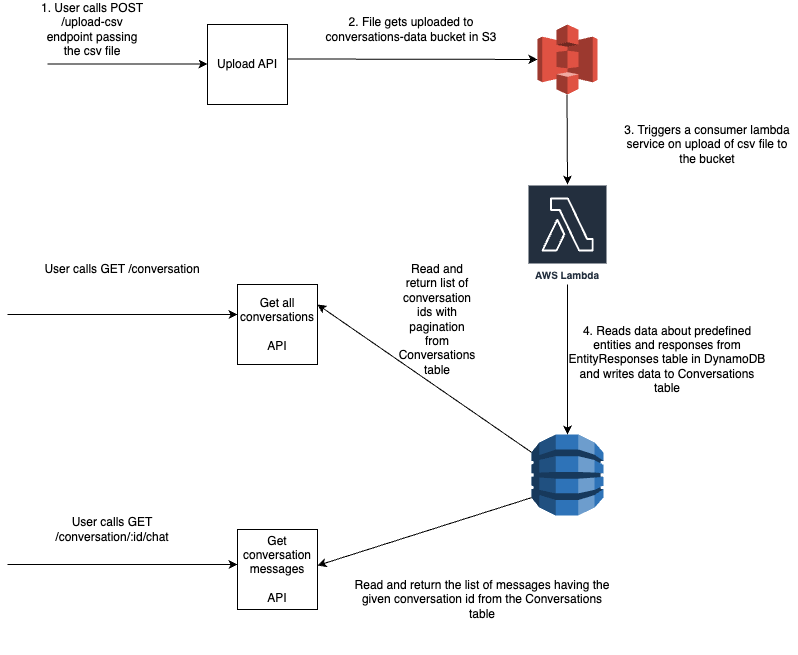

The diagram above was exported from draw.io. Its source (the exported page's mxGraphModel, read from the mxfile embedded in the PNG):
<mxGraphModel dx="1434" dy="745" grid="1" gridSize="10" guides="1" tooltips="1" connect="1" arrows="1" fold="1" page="1" pageScale="1" pageWidth="827" pageHeight="1169" math="0" shadow="0">
  <root>
    <mxCell id="0" />
    <mxCell id="1" parent="0" />
    <mxCell id="IrMYWKqp-uI0_dnPqeud-1" value="Upload API" style="whiteSpace=wrap;html=1;aspect=fixed;" vertex="1" parent="1">
      <mxGeometry x="210" y="80" width="80" height="80" as="geometry" />
    </mxCell>
    <mxCell id="IrMYWKqp-uI0_dnPqeud-7" value="" style="endArrow=classic;html=1;rounded=0;" edge="1" parent="1">
      <mxGeometry width="50" height="50" relative="1" as="geometry">
        <mxPoint x="50" y="119.5" as="sourcePoint" />
        <mxPoint x="210" y="119.5" as="targetPoint" />
      </mxGeometry>
    </mxCell>
    <mxCell id="IrMYWKqp-uI0_dnPqeud-8" value="1. User calls POST /upload-csv endpoint passing the csv file" style="text;html=1;strokeColor=none;fillColor=none;align=center;verticalAlign=middle;whiteSpace=wrap;rounded=0;" vertex="1" parent="1">
      <mxGeometry x="40" y="70" width="110" height="30" as="geometry" />
    </mxCell>
    <mxCell id="IrMYWKqp-uI0_dnPqeud-9" value="" style="outlineConnect=0;dashed=0;verticalLabelPosition=bottom;verticalAlign=top;align=center;html=1;shape=mxgraph.aws3.s3;fillColor=#E05243;gradientColor=none;" vertex="1" parent="1">
      <mxGeometry x="540" y="80" width="60" height="70" as="geometry" />
    </mxCell>
    <mxCell id="IrMYWKqp-uI0_dnPqeud-12" value="AWS Lambda" style="sketch=0;outlineConnect=0;fontColor=#232F3E;gradientColor=none;strokeColor=#ffffff;fillColor=#232F3E;dashed=0;verticalLabelPosition=middle;verticalAlign=bottom;align=center;html=1;whiteSpace=wrap;fontSize=10;fontStyle=1;spacing=3;shape=mxgraph.aws4.productIcon;prIcon=mxgraph.aws4.lambda;" vertex="1" parent="1">
      <mxGeometry x="530" y="240" width="80" height="100" as="geometry" />
    </mxCell>
    <mxCell id="IrMYWKqp-uI0_dnPqeud-19" value="" style="outlineConnect=0;dashed=0;verticalLabelPosition=bottom;verticalAlign=top;align=center;html=1;shape=mxgraph.aws3.dynamo_db;fillColor=#2E73B8;gradientColor=none;" vertex="1" parent="1">
      <mxGeometry x="534" y="490" width="72" height="81" as="geometry" />
    </mxCell>
    <mxCell id="IrMYWKqp-uI0_dnPqeud-24" value="2. File gets uploaded to conversations-data bucket in S3" style="text;html=1;strokeColor=none;fillColor=none;align=center;verticalAlign=middle;whiteSpace=wrap;rounded=0;" vertex="1" parent="1">
      <mxGeometry x="314" y="70" width="200" height="30" as="geometry" />
    </mxCell>
    <mxCell id="IrMYWKqp-uI0_dnPqeud-25" value="" style="endArrow=classic;html=1;rounded=0;" edge="1" parent="1" target="IrMYWKqp-uI0_dnPqeud-9">
      <mxGeometry width="50" height="50" relative="1" as="geometry">
        <mxPoint x="290" y="114.5" as="sourcePoint" />
        <mxPoint x="380" y="114.5" as="targetPoint" />
      </mxGeometry>
    </mxCell>
    <mxCell id="IrMYWKqp-uI0_dnPqeud-26" value="3. Triggers a consumer lambda service on upload of csv file to the bucket" style="text;html=1;strokeColor=none;fillColor=none;align=center;verticalAlign=middle;whiteSpace=wrap;rounded=0;" vertex="1" parent="1">
      <mxGeometry x="620" y="180" width="180" height="40" as="geometry" />
    </mxCell>
    <mxCell id="IrMYWKqp-uI0_dnPqeud-27" value="" style="endArrow=classic;html=1;rounded=0;" edge="1" parent="1">
      <mxGeometry width="50" height="50" relative="1" as="geometry">
        <mxPoint x="569.5" y="150" as="sourcePoint" />
        <mxPoint x="570" y="240" as="targetPoint" />
      </mxGeometry>
    </mxCell>
    <mxCell id="IrMYWKqp-uI0_dnPqeud-28" value="" style="endArrow=classic;html=1;rounded=0;exitX=0.5;exitY=0;exitDx=0;exitDy=0;exitPerimeter=0;entryX=0.5;entryY=0;entryDx=0;entryDy=0;entryPerimeter=0;" edge="1" parent="1" target="IrMYWKqp-uI0_dnPqeud-19">
      <mxGeometry width="50" height="50" relative="1" as="geometry">
        <mxPoint x="570" y="340" as="sourcePoint" />
        <mxPoint x="569.5" y="410" as="targetPoint" />
      </mxGeometry>
    </mxCell>
    <mxCell id="IrMYWKqp-uI0_dnPqeud-29" value="4. Reads data about predefined entities and responses from EntityResponses table in DynamoDB and writes data to Conversations table" style="text;html=1;strokeColor=none;fillColor=none;align=center;verticalAlign=middle;whiteSpace=wrap;rounded=0;" vertex="1" parent="1">
      <mxGeometry x="570" y="370" width="200" height="90" as="geometry" />
    </mxCell>
    <mxCell id="IrMYWKqp-uI0_dnPqeud-35" value="Get all conversations&lt;br&gt;&lt;br&gt;API" style="whiteSpace=wrap;html=1;aspect=fixed;" vertex="1" parent="1">
      <mxGeometry x="240" y="340" width="80" height="80" as="geometry" />
    </mxCell>
    <mxCell id="IrMYWKqp-uI0_dnPqeud-36" value="" style="endArrow=classic;html=1;rounded=0;exitX=0;exitY=0.22;exitDx=0;exitDy=0;entryX=1;entryY=0.25;entryDx=0;entryDy=0;exitPerimeter=0;" edge="1" parent="1" source="IrMYWKqp-uI0_dnPqeud-19" target="IrMYWKqp-uI0_dnPqeud-35">
      <mxGeometry width="50" height="50" relative="1" as="geometry">
        <mxPoint x="440" y="440" as="sourcePoint" />
        <mxPoint x="390" y="490" as="targetPoint" />
      </mxGeometry>
    </mxCell>
    <mxCell id="IrMYWKqp-uI0_dnPqeud-37" value="Get conversation messages&lt;br&gt;&lt;br&gt;API" style="whiteSpace=wrap;html=1;aspect=fixed;" vertex="1" parent="1">
      <mxGeometry x="240" y="585" width="80" height="80" as="geometry" />
    </mxCell>
    <mxCell id="IrMYWKqp-uI0_dnPqeud-38" value="" style="endArrow=classic;html=1;rounded=0;entryX=0;entryY=0.78;entryDx=0;entryDy=0;entryPerimeter=0;exitX=0;exitY=0.78;exitDx=0;exitDy=0;exitPerimeter=0;" edge="1" parent="1" source="IrMYWKqp-uI0_dnPqeud-19">
      <mxGeometry width="50" height="50" relative="1" as="geometry">
        <mxPoint x="370" y="571" as="sourcePoint" />
        <mxPoint x="320" y="621" as="targetPoint" />
      </mxGeometry>
    </mxCell>
    <mxCell id="IrMYWKqp-uI0_dnPqeud-39" value="" style="endArrow=classic;html=1;rounded=0;" edge="1" parent="1">
      <mxGeometry width="50" height="50" relative="1" as="geometry">
        <mxPoint x="10" y="370" as="sourcePoint" />
        <mxPoint x="240" y="370" as="targetPoint" />
      </mxGeometry>
    </mxCell>
    <mxCell id="IrMYWKqp-uI0_dnPqeud-40" value="User calls GET /conversation" style="text;html=1;strokeColor=none;fillColor=none;align=center;verticalAlign=middle;whiteSpace=wrap;rounded=0;" vertex="1" parent="1">
      <mxGeometry x="30" y="310" width="190" height="30" as="geometry" />
    </mxCell>
    <mxCell id="IrMYWKqp-uI0_dnPqeud-41" value="Read and return list of conversation ids with pagination from Conversations table" style="text;html=1;strokeColor=none;fillColor=none;align=center;verticalAlign=middle;whiteSpace=wrap;rounded=0;" vertex="1" parent="1">
      <mxGeometry x="410" y="360" width="60" height="30" as="geometry" />
    </mxCell>
    <mxCell id="IrMYWKqp-uI0_dnPqeud-42" value="Read and return the list of messages having the given conversation id from the Conversations table" style="text;html=1;strokeColor=none;fillColor=none;align=center;verticalAlign=middle;whiteSpace=wrap;rounded=0;" vertex="1" parent="1">
      <mxGeometry x="350" y="600" width="270" height="110" as="geometry" />
    </mxCell>
    <mxCell id="IrMYWKqp-uI0_dnPqeud-43" value="User calls GET /conversation/:id/chat" style="text;html=1;strokeColor=none;fillColor=none;align=center;verticalAlign=middle;whiteSpace=wrap;rounded=0;" vertex="1" parent="1">
      <mxGeometry x="20" y="570" width="190" height="30" as="geometry" />
    </mxCell>
    <mxCell id="IrMYWKqp-uI0_dnPqeud-44" value="" style="endArrow=classic;html=1;rounded=0;" edge="1" parent="1">
      <mxGeometry width="50" height="50" relative="1" as="geometry">
        <mxPoint x="10" y="620" as="sourcePoint" />
        <mxPoint x="240" y="620" as="targetPoint" />
      </mxGeometry>
    </mxCell>
  </root>
</mxGraphModel>